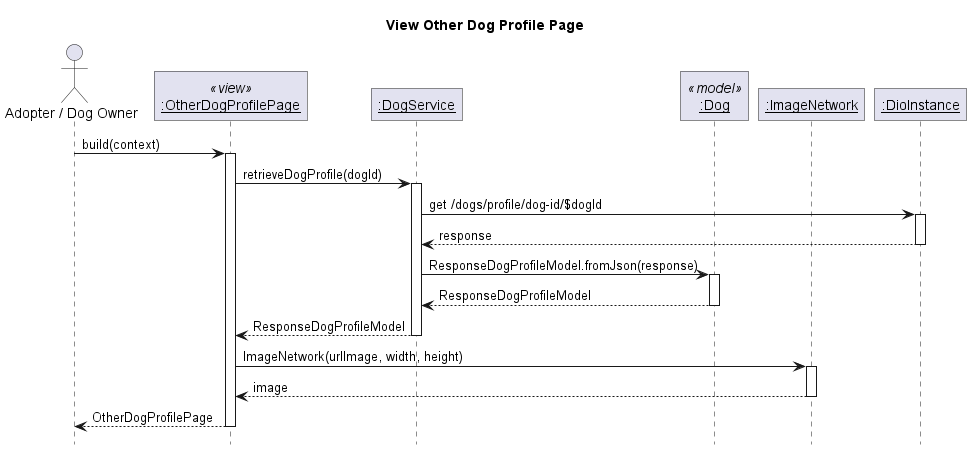

The diagram above was rendered by PlantUML. Its source (embedded in the PNG):
@startuml View Other Dog Profile Page
' Global param
title View Other Dog Profile Page
autoactivate on

' Global style configuration
skinparam RoundCorner 0
hide footbox

' Sequence participant configuration
actor "Adopter / Dog Owner" as User
participant "__:OtherDogProfilePage__" as Page <<view>>
participant "__:DogService__" as Service
participant "__:Dog__" as Model <<model>>
participant "__:ImageNetwork__" as Image
participant "__:DioInstance__" as Dio

' Sequence diagram
User -> Page: build(context)
Page -> Service : retrieveDogProfile(dogId)
Service -> Dio : get /dogs/profile/dog-id/$dogId
Service <-- Dio : response
Service -> Model : ResponseDogProfileModel.fromJson(response)
Service <-- Model : ResponseDogProfileModel
Page <-- Service : ResponseDogProfileModel
Page -> Image : ImageNetwork(urlImage, width, height)
Page <-- Image : image
User <-- Page: OtherDogProfilePage


@enduml